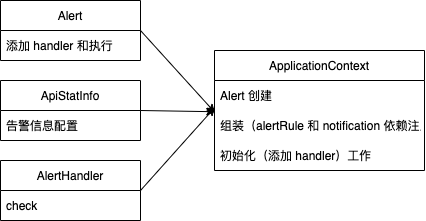

The diagram above was exported from draw.io. Its source (the exported page's mxGraphModel, read from the mxfile embedded in the PNG):
<mxGraphModel dx="249" dy="374" grid="1" gridSize="10" guides="1" tooltips="1" connect="1" arrows="1" fold="1" page="1" pageScale="1" pageWidth="827" pageHeight="1169" math="0" shadow="0">
  <root>
    <mxCell id="0" />
    <mxCell id="1" parent="0" />
    <mxCell id="19" value="AlertHandler" style="swimlane;fontStyle=0;childLayout=stackLayout;horizontal=1;startSize=30;horizontalStack=0;resizeParent=1;resizeParentMax=0;resizeLast=0;collapsible=1;marginBottom=0;" vertex="1" parent="1">
      <mxGeometry x="200" y="380" width="140" height="60" as="geometry" />
    </mxCell>
    <mxCell id="20" value="check" style="text;strokeColor=none;fillColor=none;align=left;verticalAlign=middle;spacingLeft=4;spacingRight=4;overflow=hidden;points=[[0,0.5],[1,0.5]];portConstraint=eastwest;rotatable=0;" vertex="1" parent="19">
      <mxGeometry y="30" width="140" height="30" as="geometry" />
    </mxCell>
    <mxCell id="23" value="ApiStatInfo" style="swimlane;fontStyle=0;childLayout=stackLayout;horizontal=1;startSize=30;horizontalStack=0;resizeParent=1;resizeParentMax=0;resizeLast=0;collapsible=1;marginBottom=0;" vertex="1" parent="1">
      <mxGeometry x="200" y="300" width="140" height="60" as="geometry" />
    </mxCell>
    <mxCell id="24" value="告警信息配置" style="text;strokeColor=none;fillColor=none;align=left;verticalAlign=middle;spacingLeft=4;spacingRight=4;overflow=hidden;points=[[0,0.5],[1,0.5]];portConstraint=eastwest;rotatable=0;" vertex="1" parent="23">
      <mxGeometry y="30" width="140" height="30" as="geometry" />
    </mxCell>
    <mxCell id="35" style="edgeStyle=none;html=1;exitX=1;exitY=0.5;exitDx=0;exitDy=0;entryX=0.002;entryY=0.067;entryDx=0;entryDy=0;entryPerimeter=0;" edge="1" parent="1" source="25" target="32">
      <mxGeometry relative="1" as="geometry" />
    </mxCell>
    <mxCell id="25" value="Alert" style="swimlane;fontStyle=0;childLayout=stackLayout;horizontal=1;startSize=30;horizontalStack=0;resizeParent=1;resizeParentMax=0;resizeLast=0;collapsible=1;marginBottom=0;" vertex="1" parent="1">
      <mxGeometry x="200" y="220" width="140" height="60" as="geometry" />
    </mxCell>
    <mxCell id="26" value="添加 handler 和执行" style="text;strokeColor=none;fillColor=none;align=left;verticalAlign=middle;spacingLeft=4;spacingRight=4;overflow=hidden;points=[[0,0.5],[1,0.5]];portConstraint=eastwest;rotatable=0;" vertex="1" parent="25">
      <mxGeometry y="30" width="140" height="30" as="geometry" />
    </mxCell>
    <mxCell id="30" value="ApplicationContext" style="swimlane;fontStyle=0;childLayout=stackLayout;horizontal=1;startSize=30;horizontalStack=0;resizeParent=1;resizeParentMax=0;resizeLast=0;collapsible=1;marginBottom=0;" vertex="1" parent="1">
      <mxGeometry x="414" y="270" width="210" height="120" as="geometry" />
    </mxCell>
    <mxCell id="31" value="Alert 创建" style="text;strokeColor=none;fillColor=none;align=left;verticalAlign=middle;spacingLeft=4;spacingRight=4;overflow=hidden;points=[[0,0.5],[1,0.5]];portConstraint=eastwest;rotatable=0;" vertex="1" parent="30">
      <mxGeometry y="30" width="210" height="30" as="geometry" />
    </mxCell>
    <mxCell id="32" value="组装（alertRule 和 notification 依赖注入" style="text;strokeColor=none;fillColor=none;align=left;verticalAlign=middle;spacingLeft=4;spacingRight=4;overflow=hidden;points=[[0,0.5],[1,0.5]];portConstraint=eastwest;rotatable=0;" vertex="1" parent="30">
      <mxGeometry y="60" width="210" height="30" as="geometry" />
    </mxCell>
    <mxCell id="33" value="初始化（添加 handler）工作" style="text;strokeColor=none;fillColor=none;align=left;verticalAlign=middle;spacingLeft=4;spacingRight=4;overflow=hidden;points=[[0,0.5],[1,0.5]];portConstraint=eastwest;rotatable=0;" vertex="1" parent="30">
      <mxGeometry y="90" width="210" height="30" as="geometry" />
    </mxCell>
    <mxCell id="36" style="edgeStyle=none;html=1;exitX=1;exitY=0.5;exitDx=0;exitDy=0;entryX=0.002;entryY=0.041;entryDx=0;entryDy=0;entryPerimeter=0;" edge="1" parent="1" source="23" target="32">
      <mxGeometry relative="1" as="geometry">
        <mxPoint x="350" y="260" as="sourcePoint" />
        <mxPoint x="424.41999999999996" y="342.01" as="targetPoint" />
      </mxGeometry>
    </mxCell>
    <mxCell id="37" style="edgeStyle=none;html=1;exitX=1;exitY=0;exitDx=0;exitDy=0;entryX=0.002;entryY=-0.104;entryDx=0;entryDy=0;entryPerimeter=0;exitPerimeter=0;" edge="1" parent="1" source="20" target="32">
      <mxGeometry relative="1" as="geometry">
        <mxPoint x="360" y="270" as="sourcePoint" />
        <mxPoint x="434.41999999999996" y="352.01" as="targetPoint" />
      </mxGeometry>
    </mxCell>
  </root>
</mxGraphModel>